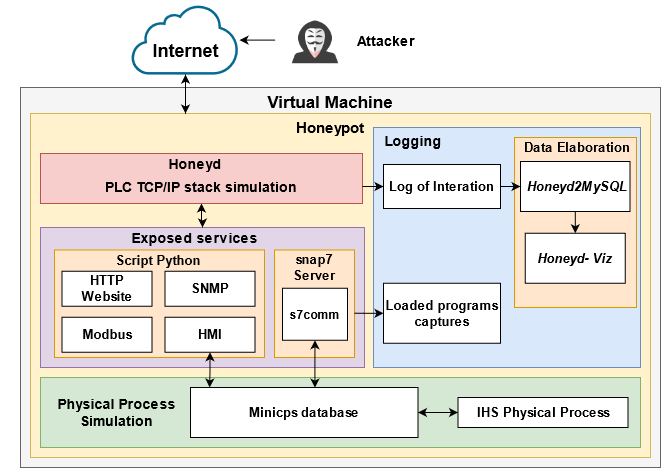

The diagram above was exported from draw.io. Its source (the exported page's mxGraphModel, read from the mxfile embedded in the PNG):
<mxGraphModel dx="782" dy="392" grid="1" gridSize="10" guides="1" tooltips="1" connect="1" arrows="1" fold="1" page="1" pageScale="1" pageWidth="850" pageHeight="1100" math="0" shadow="0">
  <root>
    <mxCell id="0" />
    <mxCell id="1" parent="0" />
    <mxCell id="YA30IHQbhqQLvEeGC4SG-7" value="" style="rounded=0;whiteSpace=wrap;html=1;fillColor=#f5f5f5;strokeColor=#666666;fontColor=#333333;" parent="1" vertex="1">
      <mxGeometry x="130" y="190" width="640" height="380" as="geometry" />
    </mxCell>
    <mxCell id="YA30IHQbhqQLvEeGC4SG-6" value="" style="rounded=0;whiteSpace=wrap;html=1;fillColor=#fff2cc;strokeColor=#d6b656;" parent="1" vertex="1">
      <mxGeometry x="140" y="216" width="620" height="344" as="geometry" />
    </mxCell>
    <mxCell id="YA30IHQbhqQLvEeGC4SG-27" value="" style="rounded=0;whiteSpace=wrap;html=1;fillColor=#dae8fc;strokeColor=#6c8ebf;" parent="1" vertex="1">
      <mxGeometry x="483" y="230" width="267" height="240" as="geometry" />
    </mxCell>
    <mxCell id="YA30IHQbhqQLvEeGC4SG-4" value="" style="rounded=0;whiteSpace=wrap;html=1;fillColor=#e1d5e7;strokeColor=#9673a6;" parent="1" vertex="1">
      <mxGeometry x="150" y="330" width="324" height="140" as="geometry" />
    </mxCell>
    <mxCell id="DEu93MyKlt5VN6P47LOF-11" style="edgeStyle=orthogonalEdgeStyle;rounded=0;orthogonalLoop=1;jettySize=auto;html=1;entryX=0.5;entryY=0;entryDx=0;entryDy=0;fontSize=15;startArrow=classic;startFill=1;" parent="1" source="YA30IHQbhqQLvEeGC4SG-1" target="YA30IHQbhqQLvEeGC4SG-4" edge="1">
      <mxGeometry relative="1" as="geometry" />
    </mxCell>
    <mxCell id="YA30IHQbhqQLvEeGC4SG-1" value="&lt;br style=&quot;font-size: 14px;&quot;&gt;&lt;div style=&quot;font-size: 14px;&quot;&gt;PLC TCP/IP stack simulation &lt;/div&gt;" style="rounded=0;whiteSpace=wrap;html=1;fillColor=#f8cecc;strokeColor=#b85450;fontSize=14;fontStyle=1" parent="1" vertex="1">
      <mxGeometry x="150" y="256" width="322" height="50" as="geometry" />
    </mxCell>
    <mxCell id="YA30IHQbhqQLvEeGC4SG-2" value="" style="rounded=0;whiteSpace=wrap;html=1;fillColor=#ffe6cc;strokeColor=#d79b00;" parent="1" vertex="1">
      <mxGeometry x="164" y="352.5" width="210" height="107.5" as="geometry" />
    </mxCell>
    <mxCell id="YA30IHQbhqQLvEeGC4SG-3" value="" style="rounded=0;whiteSpace=wrap;html=1;fillColor=#ffe6cc;strokeColor=#d79b00;" parent="1" vertex="1">
      <mxGeometry x="384" y="352.5" width="80" height="107.5" as="geometry" />
    </mxCell>
    <mxCell id="YA30IHQbhqQLvEeGC4SG-5" value="" style="rounded=0;whiteSpace=wrap;html=1;fillColor=#d5e8d4;strokeColor=#82b366;" parent="1" vertex="1">
      <mxGeometry x="150" y="480" width="600" height="70" as="geometry" />
    </mxCell>
    <mxCell id="YA30IHQbhqQLvEeGC4SG-49" style="edgeStyle=orthogonalEdgeStyle;rounded=0;orthogonalLoop=1;jettySize=auto;html=1;entryX=0.25;entryY=0;entryDx=0;entryDy=0;startArrow=classic;startFill=1;endArrow=classic;endFill=1;" parent="1" source="jfBrwI52jCdhoAYxdiC5-1" target="YA30IHQbhqQLvEeGC4SG-6" edge="1">
      <mxGeometry relative="1" as="geometry" />
    </mxCell>
    <mxCell id="jfBrwI52jCdhoAYxdiC5-2" style="edgeStyle=orthogonalEdgeStyle;rounded=0;orthogonalLoop=1;jettySize=auto;html=1;" parent="1" source="YA30IHQbhqQLvEeGC4SG-8" target="jfBrwI52jCdhoAYxdiC5-1" edge="1">
      <mxGeometry relative="1" as="geometry" />
    </mxCell>
    <mxCell id="YA30IHQbhqQLvEeGC4SG-8" value="Attacker" style="shape=image;html=1;verticalAlign=middle;verticalLabelPosition=middle;labelBackgroundColor=#ffffff;imageAspect=0;aspect=fixed;image=https://cdn0.iconfinder.com/data/icons/kameleon-free-pack/110/Hacker-128.png;labelPosition=right;align=left;fontStyle=1;fontSize=14;" parent="1" vertex="1">
      <mxGeometry x="385" y="102.56" width="80" height="80" as="geometry" />
    </mxCell>
    <mxCell id="YA30IHQbhqQLvEeGC4SG-11" value="Script Python " style="text;html=1;strokeColor=none;fillColor=none;align=center;verticalAlign=middle;whiteSpace=wrap;rounded=0;fontSize=13;fontStyle=1" parent="1" vertex="1">
      <mxGeometry x="163" y="352.5" width="210" height="20" as="geometry" />
    </mxCell>
    <mxCell id="YA30IHQbhqQLvEeGC4SG-12" value="HTTP Website" style="rounded=0;whiteSpace=wrap;html=1;fontSize=13;fontStyle=1" parent="1" vertex="1">
      <mxGeometry x="171.5" y="373.75" width="90" height="35" as="geometry" />
    </mxCell>
    <mxCell id="DEu93MyKlt5VN6P47LOF-16" style="edgeStyle=orthogonalEdgeStyle;rounded=0;orthogonalLoop=1;jettySize=auto;html=1;entryX=0.084;entryY=0;entryDx=0;entryDy=0;entryPerimeter=0;fontSize=15;startArrow=classic;startFill=1;endArrow=classic;endFill=1;" parent="1" source="YA30IHQbhqQLvEeGC4SG-13" target="YA30IHQbhqQLvEeGC4SG-52" edge="1">
      <mxGeometry relative="1" as="geometry" />
    </mxCell>
    <mxCell id="YA30IHQbhqQLvEeGC4SG-13" value="HMI" style="rounded=0;whiteSpace=wrap;html=1;fontSize=13;fontStyle=1" parent="1" vertex="1">
      <mxGeometry x="274.5" y="419.75" width="90" height="35" as="geometry" />
    </mxCell>
    <mxCell id="YA30IHQbhqQLvEeGC4SG-14" value="SNMP" style="rounded=0;whiteSpace=wrap;html=1;fontSize=13;fontStyle=1" parent="1" vertex="1">
      <mxGeometry x="274.5" y="373.75" width="90" height="35" as="geometry" />
    </mxCell>
    <mxCell id="YA30IHQbhqQLvEeGC4SG-15" value="Modbus" style="whiteSpace=wrap;html=1;fontSize=13;fontStyle=1" parent="1" vertex="1">
      <mxGeometry x="171.5" y="419.75" width="90" height="35" as="geometry" />
    </mxCell>
    <mxCell id="YA30IHQbhqQLvEeGC4SG-18" value="&lt;div&gt;snap7&lt;/div&gt;&lt;div&gt;Server&lt;/div&gt;" style="text;html=1;strokeColor=none;fillColor=none;align=center;verticalAlign=middle;whiteSpace=wrap;rounded=0;fontSize=13;fontStyle=1" parent="1" vertex="1">
      <mxGeometry x="378.5" y="360" width="90" height="20" as="geometry" />
    </mxCell>
    <mxCell id="YA30IHQbhqQLvEeGC4SG-28" value="Exposed services" style="text;html=1;strokeColor=none;fillColor=none;align=center;verticalAlign=middle;whiteSpace=wrap;rounded=0;fontStyle=1;fontSize=14;" parent="1" vertex="1">
      <mxGeometry x="140" y="330" width="328.5" height="20" as="geometry" />
    </mxCell>
    <mxCell id="YA30IHQbhqQLvEeGC4SG-32" value="Logging" style="text;html=1;strokeColor=none;fillColor=none;align=center;verticalAlign=middle;whiteSpace=wrap;rounded=0;fontStyle=1;fontSize=14;" parent="1" vertex="1">
      <mxGeometry x="483" y="233" width="80" height="20" as="geometry" />
    </mxCell>
    <mxCell id="YA30IHQbhqQLvEeGC4SG-36" style="edgeStyle=orthogonalEdgeStyle;rounded=0;orthogonalLoop=1;jettySize=auto;html=1;startArrow=classic;startFill=1;endArrow=none;endFill=0;" parent="1" source="YA30IHQbhqQLvEeGC4SG-33" edge="1">
      <mxGeometry relative="1" as="geometry">
        <mxPoint x="472" y="289" as="targetPoint" />
      </mxGeometry>
    </mxCell>
    <mxCell id="YA30IHQbhqQLvEeGC4SG-33" value="Log of Interation" style="rounded=0;whiteSpace=wrap;html=1;fontSize=13;fontStyle=1" parent="1" vertex="1">
      <mxGeometry x="493" y="267" width="117" height="44" as="geometry" />
    </mxCell>
    <mxCell id="DEu93MyKlt5VN6P47LOF-13" style="edgeStyle=orthogonalEdgeStyle;rounded=0;orthogonalLoop=1;jettySize=auto;html=1;entryX=0.996;entryY=0.588;entryDx=0;entryDy=0;entryPerimeter=0;fontSize=15;startArrow=classic;startFill=1;endArrow=none;endFill=0;" parent="1" source="YA30IHQbhqQLvEeGC4SG-37" target="YA30IHQbhqQLvEeGC4SG-3" edge="1">
      <mxGeometry relative="1" as="geometry" />
    </mxCell>
    <mxCell id="YA30IHQbhqQLvEeGC4SG-37" value="Loaded programs captures" style="rounded=0;whiteSpace=wrap;html=1;fontSize=13;fontStyle=1" parent="1" vertex="1">
      <mxGeometry x="493" y="385.75" width="117" height="60" as="geometry" />
    </mxCell>
    <mxCell id="YA30IHQbhqQLvEeGC4SG-39" value="" style="rounded=0;whiteSpace=wrap;html=1;fillColor=#ffe6cc;strokeColor=#d79b00;" parent="1" vertex="1">
      <mxGeometry x="624" y="240" width="122" height="170" as="geometry" />
    </mxCell>
    <mxCell id="YA30IHQbhqQLvEeGC4SG-40" value="Data Elaboration" style="text;html=1;strokeColor=none;fillColor=none;align=center;verticalAlign=middle;whiteSpace=wrap;rounded=0;fontSize=13;fontStyle=1" parent="1" vertex="1">
      <mxGeometry x="627" y="240" width="120" height="20" as="geometry" />
    </mxCell>
    <mxCell id="r3yJyhPXlv3J1cA1g1CV-2" style="edgeStyle=orthogonalEdgeStyle;rounded=0;orthogonalLoop=1;jettySize=auto;html=1;" parent="1" source="YA30IHQbhqQLvEeGC4SG-41" target="YA30IHQbhqQLvEeGC4SG-43" edge="1">
      <mxGeometry relative="1" as="geometry" />
    </mxCell>
    <mxCell id="YA30IHQbhqQLvEeGC4SG-41" value="&lt;div style=&quot;font-size: 13px&quot;&gt;&lt;i style=&quot;font-size: 13px&quot;&gt;&amp;nbsp;Honeyd2MySQL&lt;/i&gt;&lt;br style=&quot;font-size: 13px&quot;&gt;&lt;/div&gt;" style="rounded=0;whiteSpace=wrap;html=1;fontSize=13;fontStyle=1" parent="1" vertex="1">
      <mxGeometry x="630" y="264" width="109.5" height="50" as="geometry" />
    </mxCell>
    <mxCell id="YA30IHQbhqQLvEeGC4SG-43" value="&lt;div style=&quot;font-size: 13px&quot;&gt;&lt;i style=&quot;font-size: 13px&quot;&gt;Honeyd- Viz&lt;/i&gt;&lt;br style=&quot;font-size: 13px&quot;&gt;&lt;/div&gt;" style="rounded=0;whiteSpace=wrap;html=1;fontSize=13;fontStyle=1" parent="1" vertex="1">
      <mxGeometry x="634.75" y="335.75" width="100" height="50" as="geometry" />
    </mxCell>
    <mxCell id="YA30IHQbhqQLvEeGC4SG-45" value="Honeypot" style="text;html=1;strokeColor=none;fillColor=none;align=center;verticalAlign=middle;whiteSpace=wrap;rounded=0;fontStyle=1;fontSize=15;" parent="1" vertex="1">
      <mxGeometry x="130" y="220" width="620" height="20" as="geometry" />
    </mxCell>
    <mxCell id="YA30IHQbhqQLvEeGC4SG-46" value="Virtual Machine" style="text;html=1;strokeColor=none;fillColor=none;align=center;verticalAlign=middle;whiteSpace=wrap;rounded=0;fontStyle=1;fontSize=17;" parent="1" vertex="1">
      <mxGeometry x="110" y="195" width="660" height="20" as="geometry" />
    </mxCell>
    <mxCell id="YA30IHQbhqQLvEeGC4SG-50" value="Honeyd" style="text;html=1;strokeColor=none;fillColor=none;align=center;verticalAlign=middle;whiteSpace=wrap;rounded=0;fontStyle=1;fontSize=14;" parent="1" vertex="1">
      <mxGeometry x="140" y="256" width="330" height="20" as="geometry" />
    </mxCell>
    <mxCell id="YA30IHQbhqQLvEeGC4SG-51" value="&lt;div style=&quot;font-size: 14px;&quot;&gt;Physical Process&lt;/div&gt;&lt;div style=&quot;font-size: 14px;&quot;&gt;Simulation&lt;br style=&quot;font-size: 14px;&quot;&gt;&lt;/div&gt;" style="text;html=1;strokeColor=none;fillColor=none;align=center;verticalAlign=middle;whiteSpace=wrap;rounded=0;fontStyle=1;fontSize=14;" parent="1" vertex="1">
      <mxGeometry x="150" y="505" width="153" height="20" as="geometry" />
    </mxCell>
    <mxCell id="jfBrwI52jCdhoAYxdiC5-5" style="edgeStyle=orthogonalEdgeStyle;rounded=0;orthogonalLoop=1;jettySize=auto;html=1;startArrow=classic;startFill=1;" parent="1" source="YA30IHQbhqQLvEeGC4SG-52" target="jfBrwI52jCdhoAYxdiC5-4" edge="1">
      <mxGeometry relative="1" as="geometry" />
    </mxCell>
    <mxCell id="DEu93MyKlt5VN6P47LOF-18" style="edgeStyle=orthogonalEdgeStyle;rounded=0;orthogonalLoop=1;jettySize=auto;html=1;fontSize=15;startArrow=classic;startFill=1;endArrow=classic;endFill=1;exitX=0.547;exitY=0.003;exitDx=0;exitDy=0;exitPerimeter=0;" parent="1" source="YA30IHQbhqQLvEeGC4SG-52" target="YA30IHQbhqQLvEeGC4SG-19" edge="1">
      <mxGeometry relative="1" as="geometry" />
    </mxCell>
    <mxCell id="YA30IHQbhqQLvEeGC4SG-52" value="Minicps database" style="rounded=0;whiteSpace=wrap;html=1;fontSize=13;fontStyle=1" parent="1" vertex="1">
      <mxGeometry x="300" y="490" width="227.5" height="50" as="geometry" />
    </mxCell>
    <mxCell id="jfBrwI52jCdhoAYxdiC5-1" value="&lt;div style=&quot;font-size: 18px;&quot;&gt;&lt;b style=&quot;font-size: 18px;&quot;&gt;&lt;br style=&quot;font-size: 18px;&quot;&gt;&lt;/b&gt;&lt;/div&gt;&lt;div style=&quot;font-size: 18px;&quot;&gt;&lt;b style=&quot;font-size: 18px;&quot;&gt;Internet&lt;/b&gt;&lt;/div&gt;" style="pointerEvents=1;shadow=0;dashed=0;html=1;strokeColor=none;aspect=fixed;labelPosition=center;verticalLabelPosition=middle;verticalAlign=middle;align=center;outlineConnect=0;shape=mxgraph.vvd.cloud_computing;fillColor=#066A90;fontSize=18;" parent="1" vertex="1">
      <mxGeometry x="241" y="108" width="108" height="69.12" as="geometry" />
    </mxCell>
    <mxCell id="jfBrwI52jCdhoAYxdiC5-4" value="IHS Physical Process" style="rounded=0;whiteSpace=wrap;html=1;fontSize=13;fontStyle=1" parent="1" vertex="1">
      <mxGeometry x="567.5" y="500" width="170" height="30" as="geometry" />
    </mxCell>
    <mxCell id="YA30IHQbhqQLvEeGC4SG-19" value="s7comm" style="rounded=0;whiteSpace=wrap;html=1;fontStyle=1" parent="1" vertex="1">
      <mxGeometry x="392" y="390.75" width="65" height="52" as="geometry" />
    </mxCell>
    <mxCell id="DEu93MyKlt5VN6P47LOF-20" style="edgeStyle=orthogonalEdgeStyle;rounded=0;orthogonalLoop=1;jettySize=auto;html=1;fontSize=15;startArrow=none;startFill=0;endArrow=classic;endFill=1;" parent="1" source="YA30IHQbhqQLvEeGC4SG-33" edge="1">
      <mxGeometry relative="1" as="geometry">
        <mxPoint x="630" y="289" as="targetPoint" />
        <Array as="points">
          <mxPoint x="620" y="289" />
          <mxPoint x="620" y="289" />
        </Array>
      </mxGeometry>
    </mxCell>
    <mxCell id="r3yJyhPXlv3J1cA1g1CV-1" style="edgeStyle=orthogonalEdgeStyle;rounded=0;orthogonalLoop=1;jettySize=auto;html=1;exitX=0.5;exitY=1;exitDx=0;exitDy=0;" parent="1" source="YA30IHQbhqQLvEeGC4SG-18" target="YA30IHQbhqQLvEeGC4SG-18" edge="1">
      <mxGeometry relative="1" as="geometry" />
    </mxCell>
  </root>
</mxGraphModel>